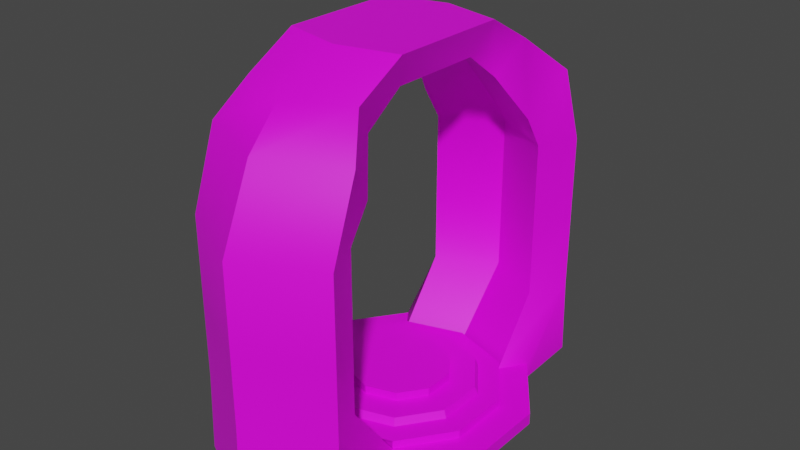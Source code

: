 # Source: Arc.blend  (saved by Blender 2.82.7; exported with 4.5.12 LTS)
import bpy
from mathutils import Matrix  # noqa: F401  (used for matrix-valued properties, if any)

bpy.ops.wm.read_factory_settings(use_empty=True)
scene = bpy.context.scene
scene.name = 'Scene'

# ---- collections
col_collection = bpy.data.collections.new('Collection'); scene.collection.children.link(col_collection)

# ---- images (referenced by path relative to the original .blend; pixels are not part of the script)
import os
ASSET_DIR = os.environ.get("B2B_ASSET_DIR", "")  # directory of the original .blend (textures are referenced by path, not embedded)
HERE = os.path.dirname(os.path.abspath(__file__))  # packed textures are extracted next to this script under _unpacked/

def load_image(name, relpath, width, height, colorspace="sRGB"):
    """Load a texture the original file referenced (path relative to the .blend, or extracted next to this script)."""
    p = next((c for c in (os.path.join(HERE, relpath), os.path.join(ASSET_DIR, relpath)) if relpath and os.path.exists(c)), "")
    if p:
        img = bpy.data.images.load(p, check_existing=True)
        img.name = name
    else:  # same state as the original file: an image datablock whose file is absent (Cycles renders it pink)
        img = bpy.data.images.new(name, width, height)
        img.source = "FILE"
        img.filepath = "//" + (relpath or name)
    img.colorspace_settings.name = colorspace
    return img
img_ballphiatexture2_png = load_image('BallPhiaTexture2.png', 'BallPhiaTexture2.png', 1024, 1024, 'sRGB')

# ---- materials (node trees are filled in below, after node groups)
mat_matarc = bpy.data.materials.new('MatArc')
mat_matarc.use_transparent_shadow = False

# ---- node groups
ng_auto_smooth = bpy.data.node_groups.new('Auto Smooth', 'GeometryNodeTree')
_s = ng_auto_smooth.interface.new_socket(name='Geometry', in_out='OUTPUT', socket_type='NodeSocketGeometry')
_s = ng_auto_smooth.interface.new_socket(name='Geometry', in_out='INPUT', socket_type='NodeSocketGeometry')
_s = ng_auto_smooth.interface.new_socket(name='Angle', in_out='INPUT', socket_type='NodeSocketFloat')
_s.subtype = 'ANGLE'
_s.min_value = 0.0
_s.max_value = 3.142
ng_auto_smooth.is_modifier = True
_N = ng_auto_smooth.nodes; _L = ng_auto_smooth.links
n0 = _N.new('NodeGroupOutput'); n0.name = 'Group Output'; n0.location = (480, -100)
n1 = _N.new('NodeGroupInput'); n1.name = 'Group Input'; n1.location = (-420, -300)
n2 = _N.new('NodeGroupInput'); n2.name = 'Group Input.001'; n2.location = (-60, -100)
n3 = _N.new('GeometryNodeSetShadeSmooth'); n3.name = 'Set Shade Smooth'; n3.location = (120, -100)
n3.domain = 'EDGE'
n4 = _N.new('GeometryNodeSetShadeSmooth'); n4.name = 'Set Shade Smooth.001'; n4.location = (300, -100)
n5 = _N.new('GeometryNodeInputMeshEdgeAngle'); n5.name = 'Edge Angle'; n5.location = (-420, -220)
n6 = _N.new('GeometryNodeInputEdgeSmooth'); n6.name = 'Is Edge Smooth'; n6.location = (-60, -160)
n7 = _N.new('GeometryNodeInputShadeSmooth'); n7.name = 'Is Face Smooth'; n7.location = (-240, -340)
n8 = _N.new('FunctionNodeBooleanMath'); n8.name = 'Boolean Math'; n8.location = (-60, -220)
n9 = _N.new('FunctionNodeCompare'); n9.name = 'Compare'; n9.location = (-240, -180)
n9.operation = 'LESS_EQUAL'
_L.new(n5.outputs[0], n9.inputs[0])
_L.new(n4.outputs[0], n0.inputs[0])
_L.new(n1.outputs[1], n9.inputs[1])
_L.new(n9.outputs[0], n8.inputs[0])
_L.new(n7.outputs[0], n8.inputs[1])
_L.new(n2.outputs[0], n3.inputs[0])
_L.new(n6.outputs[0], n3.inputs[1])
_L.new(n3.outputs[0], n4.inputs[0])
_L.new(n8.outputs[0], n3.inputs[2])
n0.is_active_output = True

# ---- material node trees
mat_matarc.use_nodes = True; mat_matarc.node_tree.nodes.clear()
_N = mat_matarc.node_tree.nodes; _L = mat_matarc.node_tree.links
n0 = _N.new('ShaderNodeOutputMaterial'); n0.name = 'Material Output'; n0.location = (300, 300)
n1 = _N.new('ShaderNodeBsdfPrincipled'); n1.name = 'Principled BSDF'; n1.location = (10, 300)
n1.distribution = 'GGX'
n1.subsurface_method = 'BURLEY'
n1.inputs[3].default_value = 1.45
n1.inputs[27].default_value = (0.0, 0.0, 0.0, 1.0)
n1.inputs[28].default_value = 1.0
n2 = _N.new('ShaderNodeTexImage'); n2.name = 'Image Texture'; n2.location = (-280, 270)
n2.image = img_ballphiatexture2_png
_L.new(n1.outputs[0], n0.inputs[0])
_L.new(n2.outputs[0], n1.inputs[0])
n0.is_active_output = True

# ---- world
world_world = bpy.data.worlds.new('World'); scene.world = world_world
world_world.use_nodes = True; world_world.node_tree.nodes.clear()
_N = world_world.node_tree.nodes; _L = world_world.node_tree.links
n0 = _N.new('ShaderNodeOutputWorld'); n0.name = 'World Output'; n0.location = (300, 300)
n1 = _N.new('ShaderNodeBackground'); n1.name = 'Background'; n1.location = (10, 300)
n1.inputs[0].default_value = (0.05088, 0.05088, 0.05088, 1.0)
_L.new(n1.outputs[0], n0.inputs[0])
n0.is_active_output = True
world_world.color = (0.05088, 0.05088, 0.05088)
world_world.use_sun_shadow = False
world_world.sun_shadow_jitter_overblur = 0.0

# ---- meshes
me_cylinder = bpy.data.meshes.new('Cylinder')
me_cylinder.from_pydata([(0.0, 1.0, -0.1175), (0.5878, 0.809, -0.1175), (0.5878, 0.809, 0.103), (0.9511, 0.309, -0.1175), (0.9511, 0.309, 0.103), (0.9511, -0.309, -0.1175), (0.9511, -0.309, 0.103), (0.5878, -0.809, -0.1175), (0.5878, -0.809, 0.103), (-8.742e-08, -1.0, -0.1175), (-0.5878, -0.809, -0.1175), (-0.5878, -0.809, 0.103), (-0.9511, -0.309, -0.1175), (-0.9511, -0.309, 0.103), (-0.9511, 0.309, -0.1175), (-0.9511, 0.309, 0.103), (-0.5878, 0.809, -0.1175), (-0.5878, 0.809, 0.103), (0.4528, 0.6232, 0.103), (5.428e-09, 0.7703, 0.103), (0.7326, 0.238, 0.103), (0.7326, -0.238, 0.103), (0.4528, -0.6232, 0.103), (-6.192e-08, -0.7703, 0.103), (-0.4528, -0.6232, 0.103), (-0.7326, -0.238, 0.103), (-0.7326, 0.238, 0.103), (-0.4528, 0.6232, 0.103), (0.4528, 0.6232, 0.2496), (5.428e-09, 0.7703, 0.2496), (0.7326, 0.238, 0.2496), (0.7326, -0.238, 0.2496), (0.4528, -0.6232, 0.2496), (-6.192e-08, -0.7703, 0.2496), (-0.4528, -0.6232, 0.2496), (-0.7326, -0.238, 0.2496), (-0.7326, 0.238, 0.2496), (-0.4528, 0.6232, 0.2496), (0.3572, 0.4916, 0.2496), (1.127e-08, 0.6077, 0.2496), (0.578, 0.1878, 0.2496), (0.578, -0.1878, 0.2496), (0.3572, -0.4916, 0.2496), (-4.186e-08, -0.6077, 0.2496), (-0.3572, -0.4916, 0.2496), (-0.578, -0.1878, 0.2496), (-0.578, 0.1878, 0.2496), (-0.3572, 0.4916, 0.2496), (0.3428, 0.4719, 0.3884), (1.935e-08, 0.5833, 0.3884), (0.5547, 0.1802, 0.3884), (0.5547, -0.1802, 0.3884), (0.3428, -0.4719, 0.3884), (-3.164e-08, -0.5833, 0.3884), (-0.3428, -0.4719, 0.3884), (-0.5547, -0.1802, 0.3884), (-0.5547, 0.1802, 0.3884), (-0.3428, 0.4719, 0.3884), (0.2253, 0.3102, 0.3884), (2.197e-08, 0.3834, 0.3884), (0.3646, 0.1185, 0.3884), (0.3646, -0.1185, 0.3884), (0.2253, -0.3102, 0.3884), (-1.155e-08, -0.3834, 0.3884), (-0.2253, -0.3102, 0.3884), (-0.3646, -0.1185, 0.3884), (-0.3646, 0.1185, 0.3884), (-0.2253, 0.3102, 0.3884), (0.2253, 0.3102, 0.5419), (2.197e-08, 0.3834, 0.5419), (0.3646, 0.1185, 0.5419), (0.3646, -0.1185, 0.5419), (0.2253, -0.3102, 0.5419), (-1.155e-08, -0.3834, 0.5419), (-0.2253, -0.3102, 0.5419), (-0.3646, -0.1185, 0.5419), (-0.3646, 0.1185, 0.5419), (-0.2253, 0.3102, 0.5419), (0.5878, 1.292, 1.291), (0.0, 1.597, 1.291), (-8.742e-08, -1.597, 1.291), (0.5878, -1.292, 1.291), (-0.5878, -1.292, 1.291), (-0.5878, 1.292, 1.291), (0.4528, 0.995, 1.291), (5.428e-09, 1.23, 1.291), (-6.192e-08, -1.23, 1.291), (0.4528, -0.995, 1.291), (-0.4528, -0.995, 1.291), (-0.4528, 0.995, 1.291), (0.5949, 0.8187, -0.1638), (1.277e-08, 1.012, -0.1638), (-7.57e-08, -1.012, -0.1638), (0.5949, -0.8187, -0.1638), (-0.5949, -0.8187, -0.1638), (-0.5949, 0.8187, -0.1638), (0.5949, 1.307, -0.1161), (1.277e-08, 1.616, -0.1161), (-7.57e-08, -1.616, -0.1161), (0.5949, -1.307, -0.1161), (-0.5949, -1.307, -0.1161), (-0.5949, 1.307, -0.1161), (0.5878, 1.292, 2.621), (0.0, 1.597, 2.621), (-8.742e-08, -1.597, 2.621), (0.5878, -1.292, 2.621), (-0.5878, -1.292, 2.621), (-0.5878, 1.292, 2.621), (0.4528, 0.995, 2.621), (5.428e-09, 1.23, 2.621), (-6.192e-08, -1.23, 2.621), (0.4528, -0.995, 2.621), (-0.4528, -0.995, 2.621), (-0.4528, 0.995, 2.621), (0.5878, 1.292, 4.174), (0.0, 1.597, 4.174), (-8.742e-08, -1.597, 4.174), (0.5878, -1.292, 4.174), (-0.5878, -1.292, 4.174), (-0.5878, 1.292, 4.174), (0.4528, 0.995, 4.174), (5.428e-09, 1.23, 4.174), (-6.192e-08, -1.23, 4.174), (0.4528, -0.995, 4.174), (-0.4528, -0.995, 4.174), (-0.4528, 0.995, 4.174), (0.5878, 1.09, 5.537), (0.0, 1.348, 5.537), (-8.742e-08, -1.348, 5.537), (0.5878, -1.09, 5.537), (-0.5878, -1.09, 5.537), (-0.5878, 1.09, 5.537), (0.4528, 0.84, 4.771), (5.428e-09, 1.038, 4.771), (-6.192e-08, -1.038, 4.771), (0.4528, -0.84, 4.771), (-0.4528, -0.84, 4.771), (-0.4528, 0.84, 4.771), (0.4137, 0.8129, 6.151), (-0.03697, 1.01, 6.151), (-0.03697, -1.057, 6.151), (0.4137, -0.8592, 6.151), (-0.4876, -0.8592, 6.151), (-0.4876, 0.8129, 6.151), (0.3102, 0.6208, 5.564), (-0.03697, 0.7729, 5.564), (-0.03697, -0.8192, 5.564), (0.3102, -0.6672, 5.564), (-0.3841, -0.6672, 5.564), (-0.3841, 0.6208, 5.564), (0.4137, 0.4442, 6.655), (-0.03697, 0.5528, 6.655), (-0.03697, -0.5843, 6.655), (0.4137, -0.4757, 6.655), (-0.4876, -0.4757, 6.655), (-0.4876, 0.4442, 6.655), (0.3102, 0.3386, 6.068), (-0.03697, 0.4222, 6.068), (-0.03697, -0.4537, 6.068), (0.3102, -0.3701, 6.068), (-0.3841, -0.3701, 6.068), (-0.3841, 0.3386, 6.068)], [], [(1, 2, 4, 3), (3, 4, 6, 5), (5, 6, 8, 7), (10, 11, 13, 12), (12, 13, 15, 14), (13, 11, 24, 25), (14, 15, 17, 16), (0, 1, 3, 5, 7, 9, 10, 12, 14, 16), (26, 25, 35, 36), (8, 22, 87, 81), (8, 6, 21, 22), (18, 2, 78, 84), (6, 4, 20, 21), (4, 2, 18, 20), (27, 19, 85, 89), (17, 15, 26, 27), (15, 13, 25, 26), (33, 32, 42, 43), (20, 18, 28, 30), (27, 26, 36, 37), (21, 20, 30, 31), (25, 24, 34, 35), (22, 21, 31, 32), (40, 38, 48, 50), (30, 28, 38, 40), (37, 36, 46, 47), (34, 33, 43, 44), (31, 30, 40, 41), (29, 37, 47, 39), (35, 34, 44, 45), (32, 31, 41, 42), (28, 29, 39, 38), (36, 35, 45, 46), (54, 53, 63, 64), (47, 46, 56, 57), (44, 43, 53, 54), (41, 40, 50, 51), (39, 47, 57, 49), (45, 44, 54, 55), (42, 41, 51, 52), (38, 39, 49, 48), (46, 45, 55, 56), (43, 42, 52, 53), (61, 60, 70, 71), (51, 50, 60, 61), (49, 57, 67, 59), (55, 54, 64, 65), (52, 51, 61, 62), (48, 49, 59, 58), (56, 55, 65, 66), (53, 52, 62, 63), (50, 48, 58, 60), (57, 56, 66, 67), (68, 69, 77, 76, 75, 74, 73, 72, 71, 70), (59, 67, 77, 69), (65, 64, 74, 75), (62, 61, 71, 72), (58, 59, 69, 68), (66, 65, 75, 76), (63, 62, 72, 73), (60, 58, 68, 70), (67, 66, 76, 77), (64, 63, 73, 74), (81, 87, 111, 105), (79, 83, 107, 103), (83, 89, 113, 107), (86, 88, 112, 110), (24, 11, 82, 88), (19, 18, 84, 85), (79, 78, 96, 97), (22, 23, 86, 87), (17, 27, 89, 83), (83, 79, 97, 101), (82, 11, 94, 100), (23, 24, 88, 86), (91, 95, 101, 97), (94, 92, 98, 100), (92, 93, 99, 98), (90, 91, 97, 96), (78, 2, 90, 96), (81, 80, 98, 99), (8, 81, 99, 93), (80, 82, 100, 98), (17, 83, 101, 95), (111, 110, 122, 123), (112, 106, 118, 124), (104, 105, 117, 116), (109, 108, 120, 121), (78, 79, 103, 102), (89, 85, 109, 113), (85, 84, 108, 109), (80, 81, 105, 104), (88, 82, 106, 112), (87, 86, 110, 111), (84, 78, 102, 108), (82, 80, 104, 106), (124, 118, 130, 136), (116, 117, 129, 128), (121, 120, 132, 133), (125, 121, 133, 137), (108, 102, 114, 120), (106, 104, 116, 118), (110, 112, 124, 122), (107, 113, 125, 119), (103, 107, 119, 115), (105, 111, 123, 117), (102, 103, 115, 114), (113, 109, 121, 125), (128, 129, 141, 140), (133, 132, 144, 145), (137, 133, 145, 149), (126, 127, 139, 138), (123, 122, 134, 135), (120, 114, 126, 132), (118, 116, 128, 130), (122, 124, 136, 134), (119, 125, 137, 131), (115, 119, 131, 127), (117, 123, 135, 129), (114, 115, 127, 126), (145, 144, 156, 157), (149, 145, 157, 161), (138, 139, 151, 150), (141, 147, 159, 153), (136, 130, 142, 148), (135, 134, 146, 147), (132, 126, 138, 144), (130, 128, 140, 142), (134, 136, 148, 146), (131, 137, 149, 143), (127, 131, 143, 139), (129, 135, 147, 141), (160, 154, 155, 161), (160, 161, 157, 158), (156, 159, 158, 157), (150, 151, 152, 153), (140, 141, 153, 152), (148, 142, 154, 160), (147, 146, 158, 159), (144, 138, 150, 156), (142, 140, 152, 154), (146, 148, 160, 158), (143, 149, 161, 155), (139, 143, 155, 151), (154, 152, 151, 155), (153, 159, 156, 150)])
me_cylinder.polygons.foreach_set('use_smooth', [True] * 146)
_uv = me_cylinder.uv_layers.new(name='UVMap')
_uv.uv.foreach_set('vector', [0.1807, 0.5322, 0.1799, 0.5322, 0.1787, 0.5325, 0.1789, 0.5324, 0.1789, 0.5324, 0.1787, 0.5325, 0.1781, 0.5329, 0.1784, 0.533, 0.1784, 0.533, 0.1781, 0.5329, 0.1772, 0.5331, 0.177, 0.5333, 0.1766, 0.5332, 0.1767, 0.5331, 0.1774, 0.5328, 0.1774, 0.5327, 0.1774, 0.5327, 0.1774, 0.5328, 0.1779, 0.5327, 0.1778, 0.5327, 0.1774, 0.5328, 0.1767, 0.5331, 0.1769, 0.5332, 0.1775, 0.5328, 0.1778, 0.5327, 0.1779, 0.5327, 0.1783, 0.5324, 0.1784, 0.5322, 0.1801, 0.5327, 0.1807, 0.5322, 0.1789, 0.5324, 0.1784, 0.533, 0.177, 0.5333, 0.1768, 0.5334, 0.1766, 0.5332, 0.1774, 0.5327, 0.1778, 0.5327, 0.1784, 0.5322, 0.1779, 0.5327, 0.1775, 0.5328, 0.1775, 0.5329, 0.1779, 0.5327, 0.1772, 0.5331, 0.1771, 0.533, 0.1749, 0.5338, 0.1763, 0.5351, 0.1772, 0.5331, 0.1781, 0.5329, 0.178, 0.5328, 0.1771, 0.533, 0.1791, 0.5324, 0.1799, 0.5322, 0.1799, 0.5307, 0.1784, 0.5318, 0.1781, 0.5329, 0.1787, 0.5325, 0.1785, 0.5325, 0.178, 0.5328, 0.1787, 0.5325, 0.1799, 0.5322, 0.1791, 0.5324, 0.1785, 0.5325, 0.1783, 0.5323, 0.1783, 0.5322, 0.1768, 0.5318, 0.1765, 0.5312, 0.1783, 0.5324, 0.1779, 0.5327, 0.1779, 0.5327, 0.1783, 0.5323, 0.1779, 0.5327, 0.1774, 0.5328, 0.1775, 0.5328, 0.1779, 0.5327, 0.1769, 0.5331, 0.1773, 0.5329, 0.1774, 0.5329, 0.1771, 0.533, 0.1785, 0.5325, 0.1791, 0.5324, 0.1787, 0.5324, 0.1783, 0.5325, 0.1783, 0.5323, 0.1779, 0.5327, 0.1779, 0.5327, 0.1782, 0.5324, 0.178, 0.5328, 0.1785, 0.5325, 0.1783, 0.5325, 0.1779, 0.5327, 0.1775, 0.5328, 0.1769, 0.5332, 0.1771, 0.5331, 0.1775, 0.5329, 0.1771, 0.533, 0.178, 0.5328, 0.1779, 0.5327, 0.1773, 0.5329, 0.1782, 0.5326, 0.1784, 0.5325, 0.1782, 0.5325, 0.1781, 0.5326, 0.1783, 0.5325, 0.1787, 0.5324, 0.1784, 0.5325, 0.1782, 0.5326, 0.1782, 0.5324, 0.1779, 0.5327, 0.1779, 0.5327, 0.1781, 0.5325, 0.1771, 0.5331, 0.1769, 0.5331, 0.1771, 0.533, 0.1773, 0.533, 0.1779, 0.5327, 0.1783, 0.5325, 0.1782, 0.5326, 0.1779, 0.5327, 0.1783, 0.5324, 0.1782, 0.5324, 0.1781, 0.5325, 0.1782, 0.5325, 0.1775, 0.5329, 0.1771, 0.5331, 0.1773, 0.533, 0.1776, 0.5329, 0.1773, 0.5329, 0.1779, 0.5327, 0.1779, 0.5327, 0.1774, 0.5329, 0.1787, 0.5324, 0.1783, 0.5324, 0.1782, 0.5325, 0.1784, 0.5325, 0.1779, 0.5327, 0.1775, 0.5329, 0.1776, 0.5329, 0.1779, 0.5327, 0.1774, 0.5329, 0.1773, 0.5329, 0.1775, 0.5329, 0.1775, 0.5329, 0.1781, 0.5325, 0.1779, 0.5327, 0.1778, 0.5327, 0.178, 0.5326, 0.1773, 0.533, 0.1771, 0.533, 0.1773, 0.5329, 0.1774, 0.5329, 0.1779, 0.5327, 0.1782, 0.5326, 0.1781, 0.5326, 0.1778, 0.5327, 0.1782, 0.5325, 0.1781, 0.5325, 0.178, 0.5326, 0.1781, 0.5325, 0.1776, 0.5329, 0.1773, 0.533, 0.1774, 0.5329, 0.1776, 0.5329, 0.1774, 0.5329, 0.1779, 0.5327, 0.1778, 0.5327, 0.1775, 0.5328, 0.1784, 0.5325, 0.1782, 0.5325, 0.1781, 0.5325, 0.1782, 0.5325, 0.1779, 0.5327, 0.1776, 0.5329, 0.1776, 0.5329, 0.1778, 0.5327, 0.1771, 0.533, 0.1774, 0.5329, 0.1775, 0.5328, 0.1773, 0.5329, 0.1778, 0.5327, 0.178, 0.5326, 0.1779, 0.5327, 0.1778, 0.5327, 0.1778, 0.5327, 0.1781, 0.5326, 0.178, 0.5326, 0.1778, 0.5327, 0.1781, 0.5325, 0.178, 0.5326, 0.178, 0.5326, 0.178, 0.5326, 0.1776, 0.5329, 0.1774, 0.5329, 0.1775, 0.5329, 0.1777, 0.5328, 0.1775, 0.5328, 0.1778, 0.5327, 0.1778, 0.5327, 0.1776, 0.5328, 0.1782, 0.5325, 0.1781, 0.5325, 0.178, 0.5326, 0.1781, 0.5326, 0.1778, 0.5327, 0.1776, 0.5329, 0.1777, 0.5328, 0.1778, 0.5327, 0.1773, 0.5329, 0.1775, 0.5328, 0.1776, 0.5328, 0.1775, 0.5329, 0.1781, 0.5326, 0.1782, 0.5325, 0.1781, 0.5326, 0.178, 0.5326, 0.178, 0.5326, 0.1778, 0.5327, 0.1778, 0.5327, 0.178, 0.5326, 0.06552, 0.5945, 0.0769, 0.5916, 0.0882, 0.5872, 0.1052, 0.5703, 0.128, 0.5644, 0.1303, 0.5447, 0.1173, 0.5188, 0.0747, 0.5062, 0.04971, 0.5297, 0.0553, 0.5695, 0.178, 0.5326, 0.178, 0.5326, 0.1779, 0.5326, 0.178, 0.5326, 0.1777, 0.5328, 0.1775, 0.5329, 0.1776, 0.5328, 0.1777, 0.5328, 0.1776, 0.5328, 0.1778, 0.5327, 0.1778, 0.5327, 0.1777, 0.5328, 0.1781, 0.5326, 0.178, 0.5326, 0.178, 0.5326, 0.178, 0.5326, 0.1778, 0.5327, 0.1777, 0.5328, 0.1777, 0.5328, 0.1778, 0.5327, 0.1775, 0.5329, 0.1776, 0.5328, 0.1777, 0.5328, 0.1776, 0.5328, 0.178, 0.5326, 0.1781, 0.5326, 0.178, 0.5326, 0.1779, 0.5327, 0.178, 0.5326, 0.1778, 0.5327, 0.1778, 0.5327, 0.1779, 0.5326, 0.1775, 0.5329, 0.1775, 0.5329, 0.1776, 0.5328, 0.1776, 0.5328, 0.2552, 0.6771, 0.2549, 0.7073, 0.1914, 0.7076, 0.1941, 0.6755, 0.08194, 0.595, 0.113, 0.5952, 0.1118, 0.6429, 0.08226, 0.6406, 0.1764, 0.5312, 0.1765, 0.5312, 0.1685, 0.5306, 0.1688, 0.5284, 0.1734, 0.5338, 0.1731, 0.5345, 0.1644, 0.5351, 0.1648, 0.5311, 0.1769, 0.5332, 0.1767, 0.5331, 0.1729, 0.5344, 0.1731, 0.5345, 0.1783, 0.5322, 0.1791, 0.5324, 0.1784, 0.5318, 0.1768, 0.5318, 0.1774, 0.5302, 0.1799, 0.5307, 0.1805, 0.5319, 0.1796, 0.5319, 0.1771, 0.533, 0.1765, 0.5332, 0.1734, 0.5338, 0.1749, 0.5338, 0.1783, 0.5324, 0.1783, 0.5323, 0.1765, 0.5312, 0.1764, 0.5312, 0.1764, 0.5312, 0.1774, 0.5302, 0.1796, 0.5319, 0.1787, 0.5321, 0.1729, 0.5344, 0.1767, 0.5331, 0.1764, 0.5333, 0.1759, 0.5335, 0.1765, 0.5332, 0.1769, 0.5332, 0.1731, 0.5345, 0.1734, 0.5338, 0.18, 0.5328, 0.1786, 0.5324, 0.1787, 0.5321, 0.1796, 0.5319, 0.1764, 0.5333, 0.1765, 0.5335, 0.176, 0.5338, 0.1759, 0.5335, 0.1765, 0.5335, 0.1768, 0.5334, 0.1765, 0.5337, 0.176, 0.5338, 0.1823, 0.5321, 0.18, 0.5328, 0.1796, 0.5319, 0.1805, 0.5319, 0.1799, 0.5307, 0.1799, 0.5322, 0.1823, 0.5321, 0.1805, 0.5319, 0.1763, 0.5351, 0.1738, 0.5356, 0.176, 0.5338, 0.1765, 0.5337, 0.1772, 0.5331, 0.1763, 0.5351, 0.1765, 0.5337, 0.1768, 0.5334, 0.1738, 0.5356, 0.1729, 0.5344, 0.1759, 0.5335, 0.176, 0.5338, 0.1783, 0.5324, 0.1764, 0.5312, 0.1787, 0.5321, 0.1786, 0.5324, 0.1661, 0.5267, 0.1648, 0.5311, 0.1458, 0.5306, 0.1452, 0.5242, 0.1644, 0.5351, 0.1646, 0.5374, 0.1463, 0.5407, 0.1456, 0.5368, 0.08104, 0.6466, 0.1123, 0.6445, 0.1092, 0.7111, 0.08002, 0.7096, 0.1688, 0.5346, 0.17, 0.5388, 0.1498, 0.5411, 0.1505, 0.5346, 0.05834, 0.597, 0.08194, 0.595, 0.08226, 0.6406, 0.05527, 0.6411, 0.1765, 0.5312, 0.1768, 0.5318, 0.1688, 0.5346, 0.1685, 0.5306, 0.1768, 0.5318, 0.1784, 0.5318, 0.17, 0.5388, 0.1688, 0.5346, 0.07918, 0.5913, 0.1114, 0.5908, 0.1123, 0.6445, 0.08104, 0.6466, 0.1731, 0.5345, 0.1729, 0.5344, 0.1646, 0.5374, 0.1644, 0.5351, 0.1749, 0.5338, 0.1734, 0.5338, 0.1648, 0.5311, 0.1661, 0.5267, 0.2556, 0.6765, 0.257, 0.7067, 0.1969, 0.7049, 0.1969, 0.6737, 0.05282, 0.5885, 0.07918, 0.5913, 0.08104, 0.6466, 0.05565, 0.6436, 0.1456, 0.5368, 0.1463, 0.5407, 0.1286, 0.5409, 0.1375, 0.5366, 0.08636, 0.7027, 0.05656, 0.702, 0.05643, 0.6327, 0.08343, 0.6323, 0.1505, 0.5346, 0.1498, 0.5411, 0.1413, 0.5398, 0.1427, 0.5339, 0.1505, 0.5283, 0.1505, 0.5346, 0.1427, 0.5339, 0.1424, 0.5279, 0.1969, 0.6737, 0.1969, 0.7049, 0.1298, 0.7069, 0.1285, 0.6763, 0.05565, 0.6436, 0.08104, 0.6466, 0.08002, 0.7096, 0.05492, 0.7087, 0.1648, 0.5311, 0.1644, 0.5351, 0.1456, 0.5368, 0.1458, 0.5306, 0.1688, 0.5284, 0.1685, 0.5306, 0.1505, 0.5283, 0.1515, 0.5245, 0.08226, 0.6406, 0.1118, 0.6429, 0.1144, 0.7032, 0.08483, 0.7054, 0.1941, 0.6755, 0.1914, 0.7076, 0.1308, 0.7076, 0.1294, 0.6742, 0.05527, 0.6411, 0.08226, 0.6406, 0.08483, 0.7054, 0.05116, 0.7082, 0.1685, 0.5306, 0.1688, 0.5346, 0.1505, 0.5346, 0.1505, 0.5283, 0.08343, 0.6323, 0.05643, 0.6327, 0.05385, 0.5978, 0.08238, 0.5973, 0.1427, 0.5339, 0.1413, 0.5398, 0.1309, 0.5363, 0.1322, 0.5324, 0.1424, 0.5279, 0.1427, 0.5339, 0.1322, 0.5324, 0.1315, 0.5281, 0.1161, 0.6404, 0.08084, 0.6399, 0.08085, 0.5956, 0.1183, 0.5955, 0.1452, 0.5242, 0.1458, 0.5306, 0.1382, 0.531, 0.1371, 0.5257, 0.2435, 0.536, 0.246, 0.6524, 0.1246, 0.6529, 0.1263, 0.5346, 0.112, 0.703, 0.08636, 0.7027, 0.08343, 0.6323, 0.1095, 0.6336, 0.1458, 0.5306, 0.1456, 0.5368, 0.1375, 0.5366, 0.1382, 0.531, 0.1515, 0.5245, 0.1505, 0.5283, 0.1424, 0.5279, 0.1341, 0.5223, 0.08192, 0.7005, 0.0536, 0.7009, 0.05232, 0.6403, 0.08084, 0.6399, 0.2424, 0.5316, 0.243, 0.6558, 0.1247, 0.6563, 0.1261, 0.5291, 0.1142, 0.6998, 0.08192, 0.7005, 0.08084, 0.6399, 0.1161, 0.6404, 0.1322, 0.5324, 0.1309, 0.5363, 0.1249, 0.5344, 0.126, 0.532, 0.1315, 0.5281, 0.1322, 0.5324, 0.126, 0.532, 0.1246, 0.5294, 0.1194, 0.5092, 0.1243, 0.5163, 0.1151, 0.5212, 0.1079, 0.5175, 0.1708, 0.6768, 0.1719, 0.7067, 0.1336, 0.7065, 0.1317, 0.6743, 0.1375, 0.5366, 0.1286, 0.5409, 0.1209, 0.5382, 0.1275, 0.5357, 0.1371, 0.5257, 0.1382, 0.531, 0.1286, 0.5321, 0.1275, 0.5288, 0.257, 0.675, 0.2568, 0.7079, 0.218, 0.7068, 0.2164, 0.6748, 0.1095, 0.6336, 0.08343, 0.6323, 0.08238, 0.5973, 0.1042, 0.5991, 0.1382, 0.531, 0.1375, 0.5366, 0.1275, 0.5357, 0.1286, 0.5321, 0.1341, 0.5223, 0.1424, 0.5279, 0.1315, 0.5281, 0.1253, 0.5233, 0.08084, 0.6399, 0.05232, 0.6403, 0.05258, 0.5952, 0.08085, 0.5956, 0.2273, 0.6765, 0.2269, 0.7069, 0.1719, 0.7067, 0.1708, 0.6768, 0.1224, 0.5333, 0.1171, 0.5332, 0.1191, 0.5264, 0.1246, 0.5294, 0.1224, 0.5333, 0.1246, 0.5294, 0.126, 0.532, 0.124, 0.5321, 0.1249, 0.5344, 0.1235, 0.5311, 0.124, 0.5321, 0.126, 0.532, 0.1079, 0.5175, 0.1151, 0.5212, 0.1098, 0.5364, 0.09932, 0.5366, 0.1175, 0.5447, 0.11, 0.5509, 0.09932, 0.5366, 0.1098, 0.5364, 0.1275, 0.5357, 0.1209, 0.5382, 0.1171, 0.5332, 0.1224, 0.5333, 0.1275, 0.5288, 0.1286, 0.5321, 0.124, 0.5321, 0.1235, 0.5311, 0.2164, 0.6748, 0.218, 0.7068, 0.1549, 0.7039, 0.1555, 0.677, 0.1205, 0.5384, 0.1175, 0.5447, 0.1098, 0.5364, 0.1159, 0.5336, 0.1286, 0.5321, 0.1275, 0.5357, 0.1224, 0.5333, 0.124, 0.5321, 0.1253, 0.5233, 0.1315, 0.5281, 0.1246, 0.5294, 0.1191, 0.5264, 0.1243, 0.5163, 0.1253, 0.5232, 0.1186, 0.526, 0.1151, 0.5212, 0.1159, 0.5336, 0.1098, 0.5364, 0.1151, 0.5212, 0.1186, 0.526, 0.1261, 0.5322, 0.2435, 0.5365, 0.2439, 0.653, 0.1254, 0.6503])
me_cylinder.materials.append(mat_matarc)
me_cylinder.use_remesh_fix_poles = True
me_cylinder.use_remesh_preserve_attributes = False
me_cylinder.use_mirror_vertex_groups = False
me_cylinder.update()

# ---- objects
ob_arc = bpy.data.objects.new('Arc', me_cylinder)

# ---- transforms, parenting, visibility, modifiers, constraints
ob_arc.location = (0.0, 0.0, 1.021)
ob_arc.scale = (9.718, 9.718, 4.086)
ob_arc.lineart.crease_threshold = 0.0
_m = ob_arc.modifiers.new('Auto Smooth', 'NODES')
_m.node_group = ng_auto_smooth
_gi = [s.identifier for s in ng_auto_smooth.interface.items_tree if s.item_type == 'SOCKET' and s.in_out == 'INPUT']
_m[_gi[1]] = 0.5236  # Angle

# ---- collection membership
col_collection.objects.link(ob_arc)

# ---- scene / render settings (as saved in the file)
scene.frame_start = 1; scene.frame_end = 250; scene.frame_set(1)
scene.render.engine = 'BLENDER_EEVEE_NEXT'
scene.cycles.use_denoising = False
scene.cycles.samples = 128
scene.cycles.sampling_pattern = 'TABULATED_SOBOL'
scene.cycles.use_adaptive_sampling = False
scene.cycles.use_light_tree = False
scene.view_settings.view_transform = 'Filmic'
bpy.context.view_layer.update()

# ---- added for rendering (the .blend has no active camera and no usable light): camera, sun
cam_auto = bpy.data.cameras.new('AutoCamera')
cam_auto.lens = 50.0
cam_auto.sensor_width = 36.0
cam_auto.clip_end = 1000.0
ob_auto_camera = bpy.data.objects.new('AutoCamera', cam_auto)
scene.collection.objects.link(ob_auto_camera)
ob_auto_camera.location = (42.4404, -50.9285, 48.2345)
ob_auto_camera.rotation_euler = (1.09748, -7.21219e-08, 0.694738)
scene.camera = ob_auto_camera
light_auto_sun = bpy.data.lights.new('AutoSun', 'SUN')
light_auto_sun.energy = 3.0
light_auto_sun.angle = 0.0523599
ob_auto_sun = bpy.data.objects.new('AutoSun', light_auto_sun)
scene.collection.objects.link(ob_auto_sun)
ob_auto_sun.rotation_euler = (0.872665, 0.174533, 0.523599)
bpy.context.view_layer.update()
